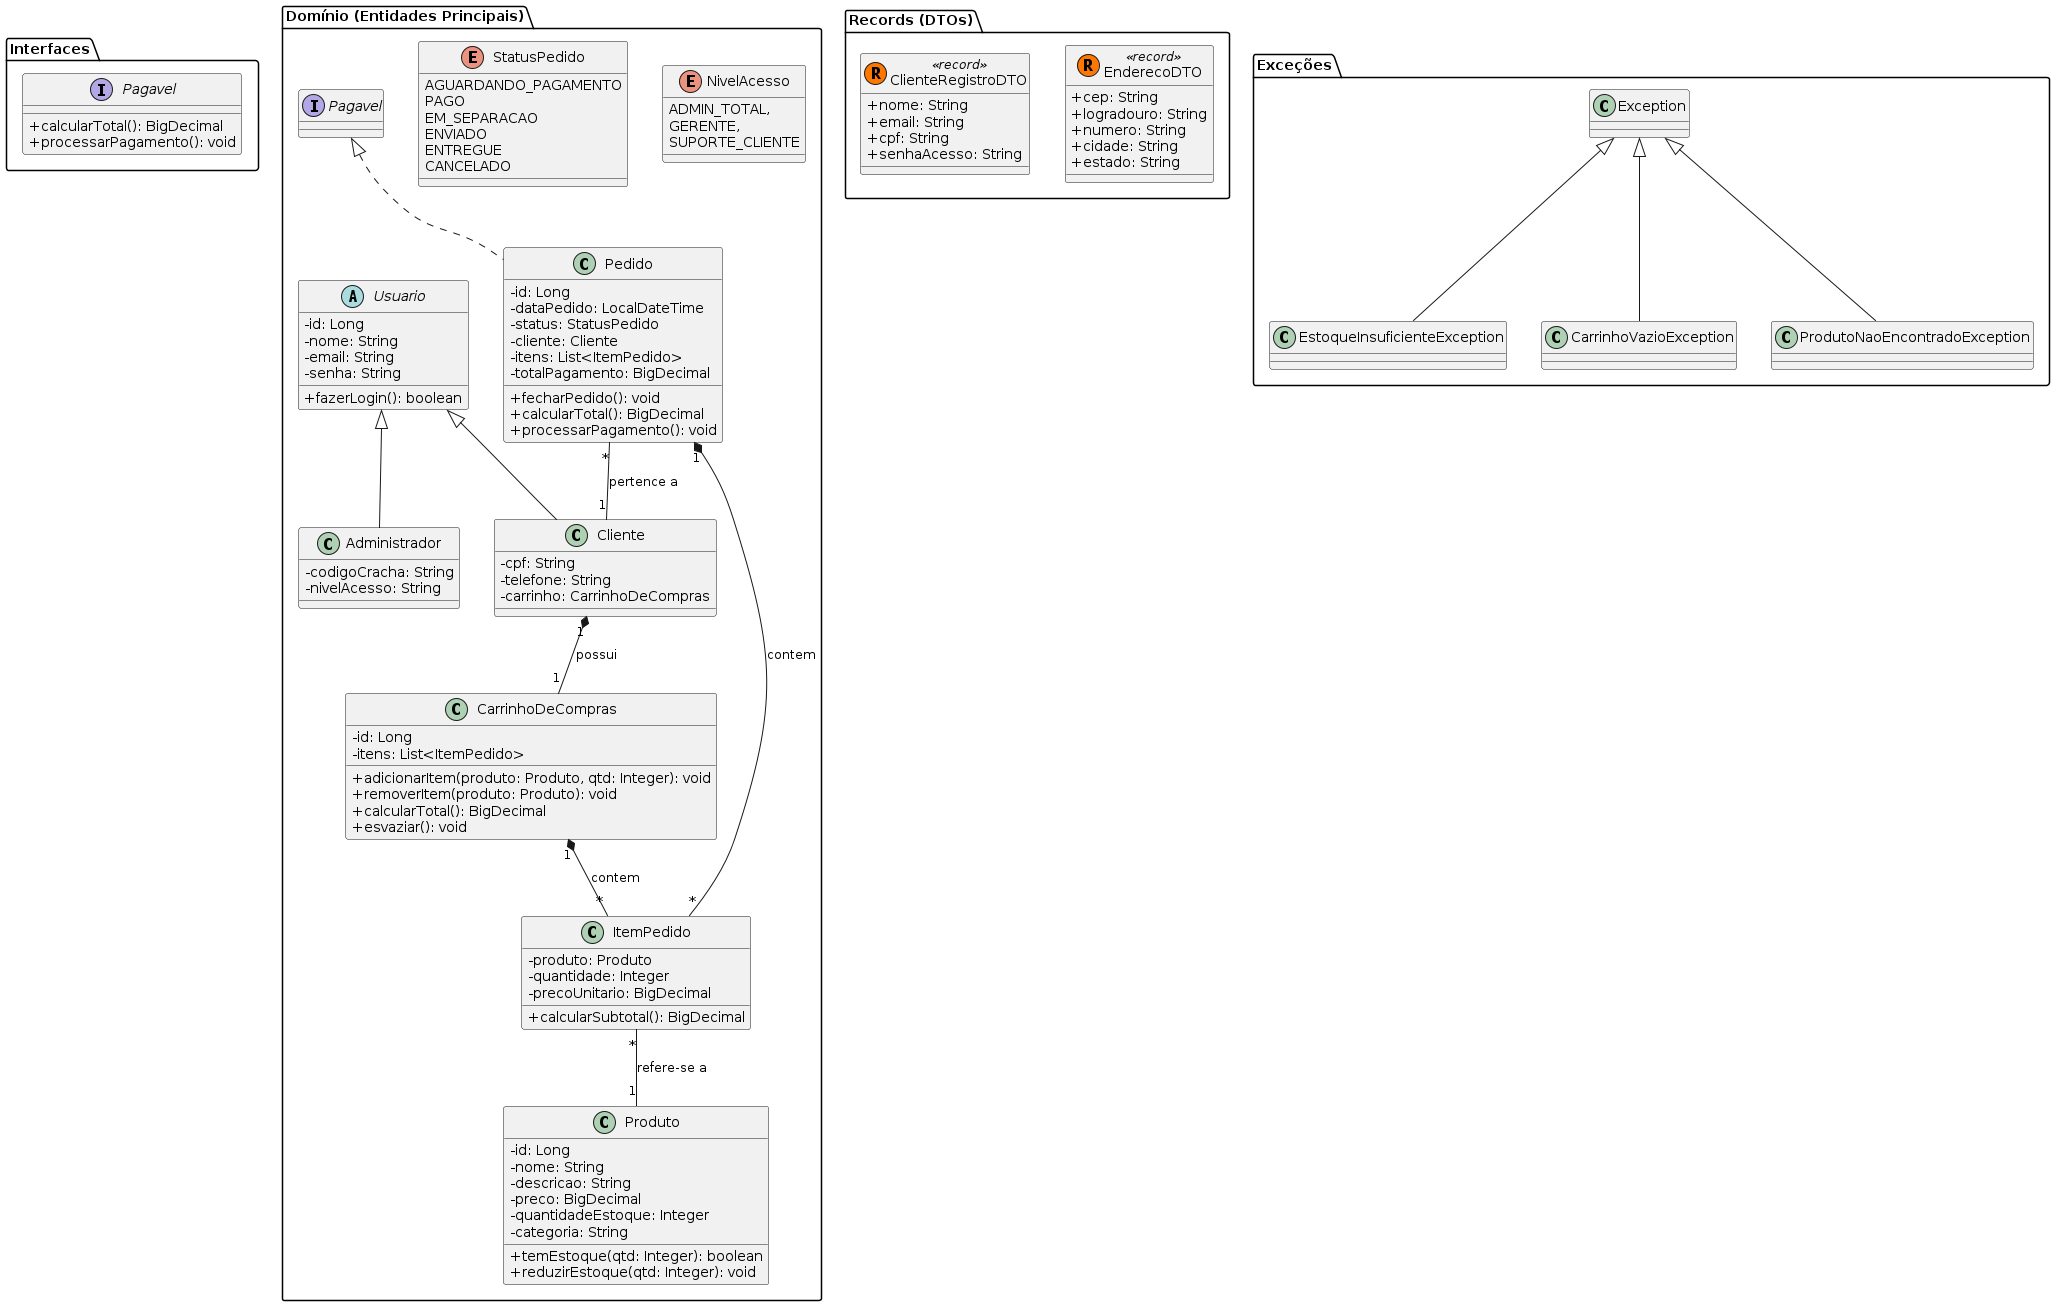

The diagram above was rendered by PlantUML. Its source (embedded in the PNG):
@startuml
skinparam classAttributeIconSize 0

package "Interfaces" {
    interface Pagavel {
        + calcularTotal(): BigDecimal
        + processarPagamento(): void
    }
}

package "Domínio (Entidades Principais)" {

    abstract class Usuario {
        - id: Long
        - nome: String
        - email: String
        - senha: String
        + fazerLogin(): boolean
    }

    class Cliente extends Usuario {
        - cpf: String
        - telefone: String
        - carrinho: CarrinhoDeCompras
    }

    class Administrador extends Usuario {
        - codigoCracha: String
        - nivelAcesso: String
    }

    class Produto {
        - id: Long
        - nome: String
        - descricao: String
        - preco: BigDecimal
        - quantidadeEstoque: Integer
        - categoria: String
        + temEstoque(qtd: Integer): boolean
        + reduzirEstoque(qtd: Integer): void
    }

    class CarrinhoDeCompras {
        - id: Long
        - itens: List<ItemPedido>
        + adicionarItem(produto: Produto, qtd: Integer): void
        + removerItem(produto: Produto): void
        + calcularTotal(): BigDecimal
        + esvaziar(): void
    }

    class ItemPedido {
        - produto: Produto
        - quantidade: Integer
        - precoUnitario: BigDecimal
        + calcularSubtotal(): BigDecimal
    }

    class Pedido implements Pagavel {
        - id: Long
        - dataPedido: LocalDateTime
        - status: StatusPedido
        - cliente: Cliente
        - itens: List<ItemPedido>
        - totalPagamento: BigDecimal
        + fecharPedido(): void
        + calcularTotal(): BigDecimal
        + processarPagamento(): void
    }

    enum StatusPedido {
        AGUARDANDO_PAGAMENTO
        PAGO
        EM_SEPARACAO
        ENVIADO
        ENTREGUE
        CANCELADO
    }

    enum NivelAcesso {
            ADMIN_TOTAL,
            GERENTE,
            SUPORTE_CLIENTE
        }
}

package "Records (DTOs)" {
    class ClienteRegistroDTO << (R, #FF7700) record >> {
        + nome: String
        + email: String
        + cpf: String
        + senhaAcesso: String
    }

    class EnderecoDTO << (R, #FF7700) record >> {
        + cep: String
        + logradouro: String
        + numero: String
        + cidade: String
        + estado: String
    }
}

package "Exceções" {
    class EstoqueInsuficienteException extends Exception {}
    class CarrinhoVazioException extends Exception {}
    class ProdutoNaoEncontradoException extends Exception {}
}

' Relacionamentos
Cliente "1" *-- "1" CarrinhoDeCompras : possui
CarrinhoDeCompras "1" *-- "*" ItemPedido : contem
Pedido "1" *-- "*" ItemPedido : contem
Pedido "*" -- "1" Cliente : pertence a
ItemPedido "*" -- "1" Produto : refere-se a
@enduml